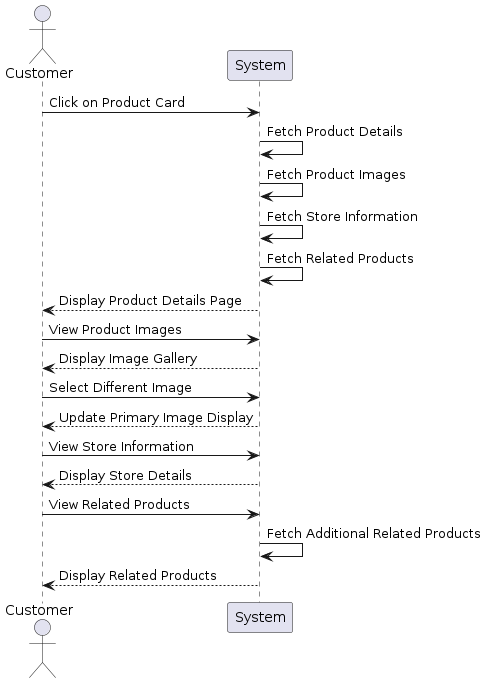

The diagram above was rendered by PlantUML. Its source (embedded in the PNG):
@startuml
actor Customer
participant System

Customer -> System: Click on Product Card
System -> System: Fetch Product Details
System -> System: Fetch Product Images
System -> System: Fetch Store Information
System -> System: Fetch Related Products
System --> Customer: Display Product Details Page

Customer -> System: View Product Images
System --> Customer: Display Image Gallery

Customer -> System: Select Different Image
System --> Customer: Update Primary Image Display

Customer -> System: View Store Information
System --> Customer: Display Store Details

Customer -> System: View Related Products
System -> System: Fetch Additional Related Products
System --> Customer: Display Related Products
@enduml